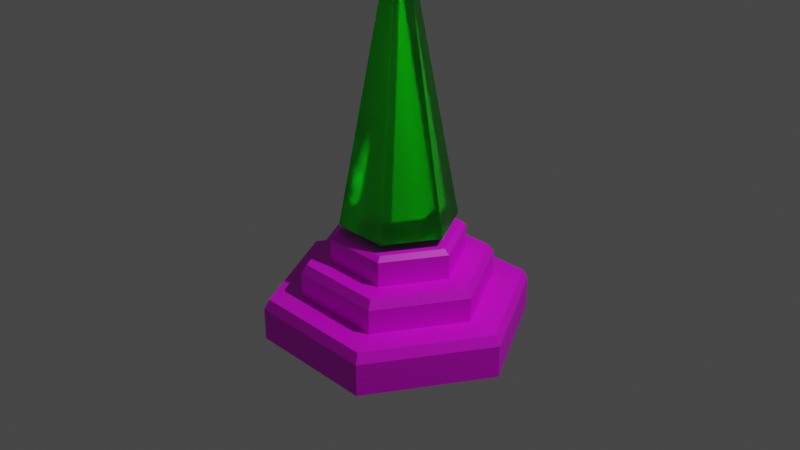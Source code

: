 # Source: lodestone.blend  (saved by Blender 2.90.8; exported with 4.5.12 LTS)
import bpy
from mathutils import Matrix  # noqa: F401  (used for matrix-valued properties, if any)

bpy.ops.wm.read_factory_settings(use_empty=True)
scene = bpy.context.scene
scene.name = 'Scene'

# ---- collections
col_collection = bpy.data.collections.new('Collection'); scene.collection.children.link(col_collection)

# ---- images (referenced by path relative to the original .blend; pixels are not part of the script)
import os
ASSET_DIR = os.environ.get("B2B_ASSET_DIR", "")  # directory of the original .blend (textures are referenced by path, not embedded)
HERE = os.path.dirname(os.path.abspath(__file__))  # packed textures are extracted next to this script under _unpacked/

def load_image(name, relpath, width, height, colorspace="sRGB"):
    """Load a texture the original file referenced (path relative to the .blend, or extracted next to this script)."""
    p = next((c for c in (os.path.join(HERE, relpath), os.path.join(ASSET_DIR, relpath)) if relpath and os.path.exists(c)), "")
    if p:
        img = bpy.data.images.load(p, check_existing=True)
        img.name = name
    else:  # same state as the original file: an image datablock whose file is absent (Cycles renders it pink)
        img = bpy.data.images.new(name, width, height)
        img.source = "FILE"
        img.filepath = "//" + (relpath or name)
    img.colorspace_settings.name = colorspace
    return img
img_old_black_marble_jpg = load_image('old-black-marble.jpg', 'old-black-marble.jpg', 1024, 1024, 'sRGB')
img_ara_lodestone_marble_normal = load_image('ara-lodestone-marble-normal', 'normals/ara-lodestone-marble-normal.png', 1024, 1024, 'sRGB')

# ---- materials (node trees are filled in below, after node groups)
mat_ara_lodestone_outer = bpy.data.materials.new('ara-lodestone-outer')
mat_ara_lodestone_outer.alpha_threshold = 0.0
mat_ara_lodestone_outer.use_transparent_shadow = False
mat_ara_lodestone_outer.use_raytrace_refraction = True
mat_ara_lodestone_outer.use_screen_refraction = True
mat_ara_lodestone_outer.thickness_mode = 'SLAB'
mat_ara_lodestone_outer.line_color = (0.0, 0.0, 0.0, 1.0)
mat_ara_lodestone_marble = bpy.data.materials.new('ara-lodestone-marble')
mat_ara_lodestone_marble.use_transparent_shadow = False
mat_ara_lodestone_inner = bpy.data.materials.new('ara-lodestone-inner')
mat_ara_lodestone_inner.use_transparent_shadow = False

# ---- material node trees
mat_ara_lodestone_outer.use_nodes = True; mat_ara_lodestone_outer.node_tree.nodes.clear()
_N = mat_ara_lodestone_outer.node_tree.nodes; _L = mat_ara_lodestone_outer.node_tree.links
n0 = _N.new('ShaderNodeOutputMaterial'); n0.name = 'Material Output'; n0.location = (300, 300)
n1 = _N.new('ShaderNodeBsdfPrincipled'); n1.name = 'Principled BSDF'; n1.location = (10, 300)
n1.distribution = 'GGX'
n1.subsurface_method = 'BURLEY'
n1.inputs[0].default_value = (0.0, 0.7991, 0.006049, 1.0)
n1.inputs[2].default_value = 0.2979
n1.inputs[3].default_value = 1.45
n1.inputs[13].default_value = 1.0
n1.inputs[18].default_value = 1.0
n1.inputs[20].default_value = 0.05837
n1.inputs[27].default_value = (0.0, 0.0, 0.0, 1.0)
n1.inputs[28].default_value = 1.0
_L.new(n1.outputs[0], n0.inputs[0])
n0.is_active_output = True
mat_ara_lodestone_marble.use_nodes = True; mat_ara_lodestone_marble.node_tree.nodes.clear()
_N = mat_ara_lodestone_marble.node_tree.nodes; _L = mat_ara_lodestone_marble.node_tree.links
n0 = _N.new('ShaderNodeBsdfPrincipled'); n0.name = 'Principled BSDF'; n0.location = (10, 300)
n0.distribution = 'GGX'
n0.subsurface_method = 'BURLEY'
n0.inputs[3].default_value = 1.45
n0.inputs[27].default_value = (0.0, 0.0, 0.0, 1.0)
n0.inputs[28].default_value = 1.0
n1 = _N.new('ShaderNodeOutputMaterial'); n1.name = 'Material Output'; n1.location = (300, 300)
n2 = _N.new('ShaderNodeDisplacement'); n2.name = 'Displacement'; n2.location = (313, 107)
n2.inputs[1].default_value = 6.0
n2.inputs[2].default_value = 1.0
n3 = _N.new('ShaderNodeTexImage'); n3.name = 'Image Texture'; n3.location = (-280, 280)
n3.image = img_old_black_marble_jpg
n4 = _N.new('ShaderNodeTexImage'); n4.name = 'Image Texture.001'; n4.location = (-590, 191)
n4.image = img_ara_lodestone_marble_normal
_L.new(n0.outputs[0], n1.inputs[0])
_L.new(n3.outputs[0], n0.inputs[0])
_L.new(n2.outputs[0], n1.inputs[2])
_L.new(n3.outputs[0], n2.inputs[0])
n1.is_active_output = True
mat_ara_lodestone_inner.use_nodes = True; mat_ara_lodestone_inner.node_tree.nodes.clear()
_N = mat_ara_lodestone_inner.node_tree.nodes; _L = mat_ara_lodestone_inner.node_tree.links
n0 = _N.new('ShaderNodeBsdfPrincipled'); n0.name = 'Principled BSDF'; n0.location = (10, 300)
n0.distribution = 'GGX'
n0.subsurface_method = 'BURLEY'
n0.inputs[0].default_value = (0.7529, 1.0, 0.004025, 1.0)
n0.inputs[3].default_value = 1.45
n0.inputs[27].default_value = (0.0, 0.0, 0.0, 1.0)
n0.inputs[28].default_value = 1.0
n1 = _N.new('ShaderNodeOutputMaterial'); n1.name = 'Material Output'; n1.location = (300, 300)
_L.new(n0.outputs[0], n1.inputs[0])
n1.is_active_output = True

# ---- world
world_world = bpy.data.worlds.new('World'); scene.world = world_world
world_world.use_nodes = True; world_world.node_tree.nodes.clear()
_N = world_world.node_tree.nodes; _L = world_world.node_tree.links
n0 = _N.new('ShaderNodeOutputWorld'); n0.name = 'World Output'; n0.location = (300, 300)
n1 = _N.new('ShaderNodeBackground'); n1.name = 'Background'; n1.location = (10, 300)
n1.inputs[0].default_value = (0.05088, 0.05088, 0.05088, 1.0)
_L.new(n1.outputs[0], n0.inputs[0])
n0.is_active_output = True
world_world.color = (0.05088, 0.05088, 0.05088)
world_world.use_sun_shadow = False
world_world.sun_shadow_jitter_overblur = 0.0

# ---- cameras
cam_camera = bpy.data.cameras.new('Camera')
cam_camera.clip_end = 100.0
cam_camera.ortho_scale = 7.314

# ---- lights
light_light = bpy.data.lights.new('Light', 'POINT')
light_light.transmission_factor = 0.0
light_light.energy = 1000.0
light_light.shadow_soft_size = 0.1
light_light.shadow_maximum_resolution = 0.006
light_light.use_absolute_resolution = True

# ---- meshes
me_cone_001 = bpy.data.meshes.new('Cone.001')
me_cone_001.from_pydata([(-0.3103, 0.5374, 0.0), (0.3103, 0.5374, 0.0), (0.6205, -5.078e-08, 0.0), (0.3103, -0.5374, 0.0), (-0.3103, -0.5374, 0.0), (-0.6205, -1.063e-07, 0.0), (-6.539e-09, 7.374e-09, 3.279)], [], [(0, 6, 1), (1, 6, 2), (2, 6, 3), (3, 6, 4), (4, 6, 5), (5, 6, 0), (0, 1, 2, 3, 4, 5)])
_uv = me_cone_001.uv_layers.new(name='UVMap')
_uv.uv.foreach_set('vector', [0.25, 0.49, 0.25, 0.25, 0.4578, 0.37, 0.4578, 0.37, 0.25, 0.25, 0.4578, 0.13, 0.4578, 0.13, 0.25, 0.25, 0.25, 0.01, 0.25, 0.01, 0.25, 0.25, 0.04215, 0.13, 0.04215, 0.13, 0.25, 0.25, 0.04215, 0.37, 0.04215, 0.37, 0.25, 0.25, 0.25, 0.49, 0.25, 0.49, 0.4578, 0.37, 0.4578, 0.13, 0.25, 0.01, 0.04215, 0.13, 0.04215, 0.37])
me_cone_001.materials.append(mat_ara_lodestone_outer)
me_cone_001.use_remesh_fix_poles = True
me_cone_001.use_remesh_preserve_attributes = False
me_cone_001.use_mirror_vertex_groups = False
me_cone_001.update()
me_cone_002 = bpy.data.meshes.new('Cone.002')
me_cone_002.from_pydata([(-0.3552, 0.6153, -0.315), (0.3552, 0.6153, -0.315), (0.7104, -5.401e-08, -0.315), (0.3552, -0.6153, -0.315), (-0.3552, -0.6153, -0.315), (-0.7104, -1.175e-07, -0.315), (-0.5099, 0.8832, -0.6694), (0.5099, 0.8832, -0.6694), (1.02, -6.035e-08, -0.6694), (0.5099, -0.8832, -0.6694), (-0.5099, -0.8832, -0.6694), (-1.02, -1.515e-07, -0.6694), (-0.7086, 1.227, -1.123), (0.7086, 1.227, -1.123), (1.417, -6.242e-08, -1.123), (0.7086, -1.227, -1.123), (-0.7086, -1.227, -1.123), (-1.417, -1.891e-07, -1.123), (-0.3552, 0.6153, -0.05), (-0.3264, 0.5653, 5.87e-10), (0.3264, 0.5653, 5.87e-10), (0.3552, 0.6153, -0.05), (0.6527, -5.215e-08, 5.87e-10), (0.7104, -5.401e-08, -0.05), (0.3264, -0.5653, 5.87e-10), (0.3552, -0.6153, -0.05), (-0.3264, -0.5653, 5.87e-10), (-0.3552, -0.6153, -0.05), (-0.6527, -1.192e-07, 5.87e-10), (-0.7104, -1.175e-07, -0.05), (-0.5099, 0.8832, -0.4088), (-0.481, 0.8332, -0.315), (0.481, 0.8332, -0.315), (0.5099, 0.8832, -0.4088), (0.9621, -5.917e-08, -0.315), (1.02, -6.035e-08, -0.4088), (0.481, -0.8332, -0.315), (0.5099, -0.8832, -0.4088), (-0.481, -0.8332, -0.315), (-0.5099, -0.8832, -0.4088), (-0.9621, -1.452e-07, -0.315), (-1.02, -1.515e-07, -0.4088), (-0.7086, 1.227, -0.7741), (-0.6797, 1.177, -0.6694), (0.6797, 1.177, -0.6694), (0.7086, 1.227, -0.7741), (1.359, -6.212e-08, -0.6694), (1.417, -6.242e-08, -0.7741), (0.6797, -1.177, -0.6694), (0.7086, -1.227, -0.7741), (-0.6797, -1.177, -0.6694), (-0.7086, -1.227, -0.7741), (-1.359, -1.837e-07, -0.6694), (-1.417, -1.891e-07, -0.7741)], [], [(29, 18, 0, 5), (35, 37, 9, 8), (21, 23, 2, 1), (27, 29, 5, 4), (23, 25, 3, 2), (25, 27, 4, 3), (19, 28, 26, 24, 22, 20), (5, 0, 31, 40), (37, 39, 10, 9), (41, 30, 6, 11), (33, 35, 8, 7), (39, 41, 11, 10), (30, 33, 7, 6), (3, 4, 38, 36), (1, 2, 34, 32), (4, 5, 40, 38), (2, 3, 36, 34), (45, 47, 14, 13), (49, 51, 16, 15), (53, 42, 12, 17), (6, 7, 44, 43), (51, 53, 17, 16), (47, 49, 15, 14), (12, 13, 14, 15, 16, 17), (9, 10, 50, 48), (7, 8, 46, 44), (10, 11, 52, 50), (8, 9, 48, 46), (11, 6, 43, 52), (19, 20, 21, 18), (20, 22, 23, 21), (22, 24, 25, 23), (24, 26, 27, 25), (26, 28, 29, 27), (28, 19, 18, 29), (18, 21, 1, 0), (31, 32, 33, 30), (32, 34, 35, 33), (34, 36, 37, 35), (36, 38, 39, 37), (38, 40, 41, 39), (40, 31, 30, 41), (0, 1, 32, 31), (43, 44, 45, 42), (44, 46, 47, 45), (46, 48, 49, 47), (48, 50, 51, 49), (50, 52, 53, 51), (52, 43, 42, 53), (42, 45, 13, 12)])
_uv = me_cone_002.uv_layers.new(name='UVMap')
_uv.uv.foreach_set('vector', [0.9798, 0.7309, 1.0, 0.7975, 0.9538, 0.7975, 0.9336, 0.7309, 0.01798, 0.9886, 0.01798, 0.7975, 0.06341, 0.7975, 0.06341, 0.9886, 0.899, 0.9324, 0.9158, 1.0, 0.8697, 0.9974, 0.8529, 0.9298, 0.9798, 0.5978, 0.9798, 0.7309, 0.9336, 0.7309, 0.9336, 0.5978, 0.07376, 0.9307, 0.07376, 0.7975, 0.12, 0.7975, 0.12, 0.9307, 1.0, 0.5312, 0.9798, 0.5978, 0.9336, 0.5978, 0.9538, 0.5312, 0.008867, 0.6032, 0.1091, 0.542, 0.2094, 0.6032, 0.2094, 0.7255, 0.1091, 0.7867, 0.008867, 0.7255, 0.5831, 0.5567, 0.474, 0.6233, 0.4353, 0.5997, 0.5831, 0.5096, 0.2927, 0.5312, 0.2637, 0.6268, 0.2182, 0.6268, 0.2472, 0.5312, 0.2637, 0.8179, 0.2927, 0.9135, 0.2472, 0.9135, 0.2182, 0.8179, 0.3542, 0.7264, 0.3734, 0.8246, 0.3282, 0.8195, 0.309, 0.7213, 0.2637, 0.6268, 0.2637, 0.8179, 0.2182, 0.8179, 0.2182, 0.6268, 0.3734, 0.5363, 0.3542, 0.7264, 0.309, 0.7213, 0.3282, 0.5312, 0.6922, 0.7565, 0.6922, 0.6233, 0.7308, 0.5997, 0.7308, 0.78, 0.474, 0.7565, 0.5831, 0.823, 0.5831, 0.8702, 0.4353, 0.78, 0.6922, 0.6233, 0.5831, 0.5567, 0.5831, 0.5096, 0.7308, 0.5997, 0.5831, 0.823, 0.6922, 0.7565, 0.7308, 0.78, 0.5831, 0.8702, 0.7913, 0.7805, 0.818, 0.9171, 0.7576, 0.9102, 0.7308, 0.7737, 0.954, 4.468e-08, 0.9137, 0.1328, 0.8529, 0.1328, 0.8932, 0.0, 0.9137, 0.3984, 0.954, 0.5312, 0.8932, 0.5312, 0.8529, 0.3984, 0.4875, 0.1592, 0.4875, 0.3503, 0.4353, 0.3822, 0.4353, 0.1274, 0.9137, 0.1328, 0.9137, 0.3984, 0.8529, 0.3984, 0.8529, 0.1328, 0.9137, 0.5312, 0.9137, 0.7968, 0.8529, 0.7968, 0.8529, 0.5312, 0.4353, 0.3984, 0.2177, 0.5312, 0.0, 0.3984, 8.457e-08, 0.1328, 0.2177, 0.0, 0.4353, 0.1328, 0.8007, 0.3503, 0.8007, 0.1592, 0.8529, 0.1274, 0.8529, 0.3822, 0.4875, 0.3503, 0.6441, 0.4459, 0.6441, 0.5096, 0.4353, 0.3822, 0.8007, 0.1592, 0.6441, 0.06365, 0.6441, 0.0, 0.8529, 0.1274, 0.6441, 0.4459, 0.8007, 0.3503, 0.8529, 0.3822, 0.6441, 0.5096, 0.6441, 0.06365, 0.4875, 0.1592, 0.4353, 0.1274, 0.6441, 0.0, 0.9158, 0.8054, 0.9096, 0.9276, 0.899, 0.9324, 0.9058, 0.7994, 0.008867, 0.7255, 0.1091, 0.7867, 0.1091, 0.7975, 0.0, 0.7309, 0.06341, 0.9252, 0.06341, 0.8029, 0.07376, 0.7975, 0.07376, 0.9307, 0.2094, 0.7255, 0.2094, 0.6032, 0.2182, 0.5978, 0.2182, 0.7309, 0.9902, 0.6032, 0.9902, 0.7255, 0.9798, 0.7309, 0.9798, 0.5978, 0.1091, 0.542, 0.008867, 0.6032, 0.0, 0.5978, 0.1091, 0.5312, 0.9058, 0.7994, 0.899, 0.9324, 0.8529, 0.9298, 0.8596, 0.7968, 0.3907, 0.5437, 0.3726, 0.723, 0.3542, 0.7264, 0.3734, 0.5363, 0.3726, 0.723, 0.3907, 0.8157, 0.3734, 0.8246, 0.3542, 0.7264, 0.0, 0.9832, 2.643e-08, 0.8029, 0.01798, 0.7975, 0.01798, 0.9886, 0.309, 0.542, 0.2816, 0.6322, 0.2637, 0.6268, 0.2927, 0.5312, 0.2816, 0.6322, 0.2816, 0.8125, 0.2637, 0.8179, 0.2637, 0.6268, 0.2816, 0.8125, 0.309, 0.9027, 0.2927, 0.9135, 0.2637, 0.8179, 0.474, 0.6233, 0.474, 0.7565, 0.4353, 0.78, 0.4353, 0.5997, 0.8373, 0.524, 0.8116, 0.7773, 0.7913, 0.7805, 0.818, 0.5164, 0.8116, 0.7773, 0.8373, 0.9084, 0.818, 0.9171, 0.7913, 0.7805, 0.9336, 0.5366, 0.9336, 0.7914, 0.9137, 0.7968, 0.9137, 0.5312, 0.9723, 0.01082, 0.9336, 0.1382, 0.9137, 0.1328, 0.954, 4.468e-08, 0.9336, 0.1382, 0.9336, 0.393, 0.9137, 0.3984, 0.9137, 0.1328, 0.9336, 0.393, 0.9723, 0.5204, 0.954, 0.5312, 0.9137, 0.3984, 0.818, 0.5164, 0.7913, 0.7805, 0.7308, 0.7737, 0.7576, 0.5096])
me_cone_002.materials.append(mat_ara_lodestone_marble)
me_cone_002.use_remesh_fix_poles = True
me_cone_002.use_remesh_preserve_attributes = False
me_cone_002.use_mirror_vertex_groups = False
me_cone_002.update()
me_cone_003 = bpy.data.meshes.new('Cone.003')
me_cone_003.from_pydata([(-0.1613, 0.2794, 0.1348), (0.1613, 0.2794, 0.1348), (0.3226, -4.559e-08, 0.1348), (0.1613, -0.2794, 0.1348), (-0.1613, -0.2794, 0.1348), (-0.3226, -7.443e-08, 0.1348), (-1.227e-08, -1.26e-09, 2.471)], [], [(0, 6, 1), (1, 6, 2), (2, 6, 3), (3, 6, 4), (4, 6, 5), (5, 6, 0), (0, 1, 2, 3, 4, 5)])
_uv = me_cone_003.uv_layers.new(name='UVMap')
_uv.uv.foreach_set('vector', [0.25, 0.49, 0.25, 0.25, 0.4578, 0.37, 0.4578, 0.37, 0.25, 0.25, 0.4578, 0.13, 0.4578, 0.13, 0.25, 0.25, 0.25, 0.01, 0.25, 0.01, 0.25, 0.25, 0.04215, 0.13, 0.04215, 0.13, 0.25, 0.25, 0.04215, 0.37, 0.04215, 0.37, 0.25, 0.25, 0.25, 0.49, 0.25, 0.49, 0.4578, 0.37, 0.4578, 0.13, 0.25, 0.01, 0.04215, 0.13, 0.04215, 0.37])
me_cone_003.materials.append(mat_ara_lodestone_inner)
me_cone_003.use_remesh_fix_poles = True
me_cone_003.use_remesh_preserve_attributes = False
me_cone_003.use_mirror_vertex_groups = False
me_cone_003.update()

# ---- objects
ob_light = bpy.data.objects.new('Light', light_light)
ob_camera = bpy.data.objects.new('Camera', cam_camera)
ob_outer_stone = bpy.data.objects.new('outer-stone', me_cone_001)
ob_base = bpy.data.objects.new('base', me_cone_002)
ob_inner_stone = bpy.data.objects.new('inner-stone', me_cone_003)

# ---- transforms, parenting, visibility, modifiers, constraints
ob_light.location = (4.076, 1.005, 7.129)
ob_light.rotation_euler = (0.6503, 0.05522, 1.866)
ob_light.lock_rotations_4d = False
ob_light.empty_display_type = 'ARROWS'
ob_light.color = (0.0, 0.0, 0.0, 0.0)
ob_light.lineart.crease_threshold = 0.0
ob_camera.location = (7.359, -6.926, 6.183)
ob_camera.rotation_euler = (1.109, 0.0, 0.8149)
ob_camera.lock_rotations_4d = False
ob_camera.empty_display_type = 'ARROWS'
ob_camera.color = (0.0, 0.0, 0.0, 0.0)
ob_camera.display_type = 'WIRE'
ob_camera.lineart.crease_threshold = 0.0
ob_outer_stone.location = (0.0, 0.0, 1.225)
ob_outer_stone.lineart.crease_threshold = 0.0
ob_base.location = (0.0, 0.0, 1.13)
ob_base.lineart.crease_threshold = 0.0
ob_inner_stone.location = (0.0, 0.0, 1.225)
ob_inner_stone.lineart.crease_threshold = 0.0

# ---- collection membership
col_collection.objects.link(ob_light)
col_collection.objects.link(ob_camera)
col_collection.objects.link(ob_outer_stone)
col_collection.objects.link(ob_base)
col_collection.objects.link(ob_inner_stone)

# ---- scene / render settings (as saved in the file)
scene.camera = ob_camera
scene.frame_start = 1; scene.frame_end = 250; scene.frame_set(1)
scene.render.engine = 'BLENDER_EEVEE_NEXT'
scene.cycles.use_denoising = False
scene.cycles.samples = 128
scene.cycles.sampling_pattern = 'TABULATED_SOBOL'
scene.cycles.use_adaptive_sampling = False
scene.cycles.use_light_tree = False
scene.cycles.bake_type = 'NORMAL'
scene.eevee.use_raytracing = True
scene.view_settings.view_transform = 'Filmic'
bpy.context.view_layer.update()
